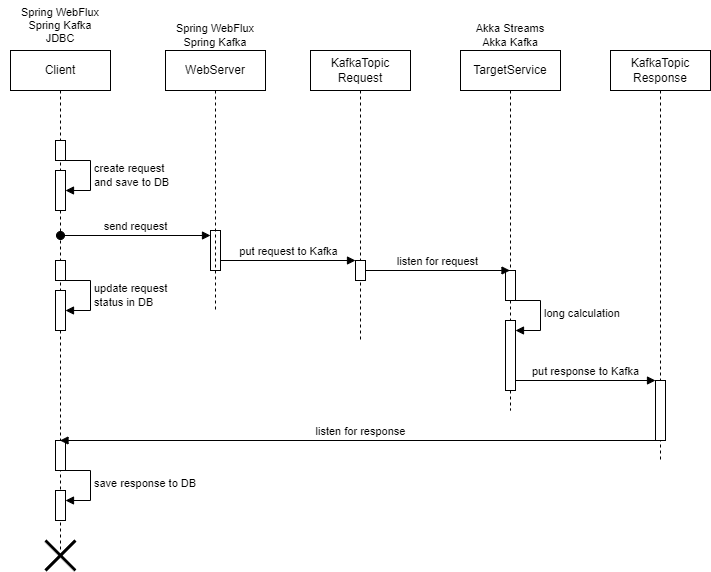

The diagram above was exported from draw.io. Its source (the exported page's mxGraphModel, read from the mxfile embedded in the PNG):
<mxGraphModel dx="1050" dy="621" grid="1" gridSize="10" guides="1" tooltips="1" connect="1" arrows="1" fold="1" page="1" pageScale="1" pageWidth="827" pageHeight="1169" math="0" shadow="0">
  <root>
    <mxCell id="0" />
    <mxCell id="1" parent="0" />
    <mxCell id="fyEY6ck3UhEqFUX1lH3_-4" value="Client" style="shape=umlLifeline;perimeter=lifelinePerimeter;whiteSpace=wrap;html=1;container=1;dropTarget=0;collapsible=0;recursiveResize=0;outlineConnect=0;portConstraint=eastwest;newEdgeStyle={&quot;curved&quot;:0,&quot;rounded&quot;:0};" parent="1" vertex="1">
      <mxGeometry x="69" y="110" width="100" height="500" as="geometry" />
    </mxCell>
    <mxCell id="fyEY6ck3UhEqFUX1lH3_-21" value="" style="html=1;points=[[0,0,0,0,5],[0,1,0,0,-5],[1,0,0,0,5],[1,1,0,0,-5]];perimeter=orthogonalPerimeter;outlineConnect=0;targetShapes=umlLifeline;portConstraint=eastwest;newEdgeStyle={&quot;curved&quot;:0,&quot;rounded&quot;:0};" parent="fyEY6ck3UhEqFUX1lH3_-4" vertex="1">
      <mxGeometry x="45" y="390" width="10" height="30" as="geometry" />
    </mxCell>
    <mxCell id="fyEY6ck3UhEqFUX1lH3_-22" value="" style="html=1;points=[[0,0,0,0,5],[0,1,0,0,-5],[1,0,0,0,5],[1,1,0,0,-5]];perimeter=orthogonalPerimeter;outlineConnect=0;targetShapes=umlLifeline;portConstraint=eastwest;newEdgeStyle={&quot;curved&quot;:0,&quot;rounded&quot;:0};" parent="fyEY6ck3UhEqFUX1lH3_-4" vertex="1">
      <mxGeometry x="45" y="440" width="10" height="30" as="geometry" />
    </mxCell>
    <mxCell id="fyEY6ck3UhEqFUX1lH3_-23" value="save response to DB" style="html=1;align=left;spacingLeft=2;endArrow=block;rounded=0;edgeStyle=orthogonalEdgeStyle;curved=0;rounded=0;" parent="fyEY6ck3UhEqFUX1lH3_-4" target="fyEY6ck3UhEqFUX1lH3_-22" edge="1">
      <mxGeometry relative="1" as="geometry">
        <mxPoint x="50" y="420" as="sourcePoint" />
        <Array as="points">
          <mxPoint x="80" y="450" />
        </Array>
      </mxGeometry>
    </mxCell>
    <mxCell id="7GJ1uHU-1TYeC9K0zzer-1" value="" style="html=1;points=[[0,0,0,0,5],[0,1,0,0,-5],[1,0,0,0,5],[1,1,0,0,-5]];perimeter=orthogonalPerimeter;outlineConnect=0;targetShapes=umlLifeline;portConstraint=eastwest;newEdgeStyle={&quot;curved&quot;:0,&quot;rounded&quot;:0};" vertex="1" parent="fyEY6ck3UhEqFUX1lH3_-4">
      <mxGeometry x="45" y="120" width="10" height="40" as="geometry" />
    </mxCell>
    <mxCell id="7GJ1uHU-1TYeC9K0zzer-2" value="create request&lt;br&gt;and save to DB" style="html=1;align=left;spacingLeft=2;endArrow=block;rounded=0;edgeStyle=orthogonalEdgeStyle;curved=0;rounded=0;" edge="1" target="7GJ1uHU-1TYeC9K0zzer-1" parent="fyEY6ck3UhEqFUX1lH3_-4" source="7GJ1uHU-1TYeC9K0zzer-3">
      <mxGeometry relative="1" as="geometry">
        <mxPoint x="50" y="80" as="sourcePoint" />
        <Array as="points">
          <mxPoint x="80" y="110" />
        </Array>
      </mxGeometry>
    </mxCell>
    <mxCell id="7GJ1uHU-1TYeC9K0zzer-3" value="" style="html=1;points=[[0,0,0,0,5],[0,1,0,0,-5],[1,0,0,0,5],[1,1,0,0,-5]];perimeter=orthogonalPerimeter;outlineConnect=0;targetShapes=umlLifeline;portConstraint=eastwest;newEdgeStyle={&quot;curved&quot;:0,&quot;rounded&quot;:0};" vertex="1" parent="fyEY6ck3UhEqFUX1lH3_-4">
      <mxGeometry x="45" y="90" width="10" height="20" as="geometry" />
    </mxCell>
    <mxCell id="7GJ1uHU-1TYeC9K0zzer-6" value="" style="html=1;points=[[0,0,0,0,5],[0,1,0,0,-5],[1,0,0,0,5],[1,1,0,0,-5]];perimeter=orthogonalPerimeter;outlineConnect=0;targetShapes=umlLifeline;portConstraint=eastwest;newEdgeStyle={&quot;curved&quot;:0,&quot;rounded&quot;:0};" vertex="1" parent="fyEY6ck3UhEqFUX1lH3_-4">
      <mxGeometry x="45" y="240" width="10" height="40" as="geometry" />
    </mxCell>
    <mxCell id="7GJ1uHU-1TYeC9K0zzer-7" value="update request&lt;br&gt;status in DB" style="html=1;align=left;spacingLeft=2;endArrow=block;rounded=0;edgeStyle=orthogonalEdgeStyle;curved=0;rounded=0;" edge="1" parent="fyEY6ck3UhEqFUX1lH3_-4" source="7GJ1uHU-1TYeC9K0zzer-8" target="7GJ1uHU-1TYeC9K0zzer-6">
      <mxGeometry relative="1" as="geometry">
        <mxPoint x="50" y="200" as="sourcePoint" />
        <Array as="points">
          <mxPoint x="80" y="230" />
        </Array>
      </mxGeometry>
    </mxCell>
    <mxCell id="7GJ1uHU-1TYeC9K0zzer-8" value="" style="html=1;points=[[0,0,0,0,5],[0,1,0,0,-5],[1,0,0,0,5],[1,1,0,0,-5]];perimeter=orthogonalPerimeter;outlineConnect=0;targetShapes=umlLifeline;portConstraint=eastwest;newEdgeStyle={&quot;curved&quot;:0,&quot;rounded&quot;:0};" vertex="1" parent="fyEY6ck3UhEqFUX1lH3_-4">
      <mxGeometry x="45" y="210" width="10" height="20" as="geometry" />
    </mxCell>
    <mxCell id="fyEY6ck3UhEqFUX1lH3_-5" value="" style="html=1;points=[[0,0,0,0,5],[0,1,0,0,-5],[1,0,0,0,5],[1,1,0,0,-5]];perimeter=orthogonalPerimeter;outlineConnect=0;targetShapes=umlLifeline;portConstraint=eastwest;newEdgeStyle={&quot;curved&quot;:0,&quot;rounded&quot;:0};" parent="1" vertex="1">
      <mxGeometry x="269" y="290" width="10" height="40" as="geometry" />
    </mxCell>
    <mxCell id="fyEY6ck3UhEqFUX1lH3_-6" value="send request" style="html=1;verticalAlign=bottom;startArrow=oval;endArrow=block;startSize=8;curved=0;rounded=0;entryX=0;entryY=0;entryDx=0;entryDy=5;" parent="1" target="fyEY6ck3UhEqFUX1lH3_-5" edge="1">
      <mxGeometry relative="1" as="geometry">
        <mxPoint x="119" y="295" as="sourcePoint" />
      </mxGeometry>
    </mxCell>
    <mxCell id="fyEY6ck3UhEqFUX1lH3_-7" value="WebServer" style="shape=umlLifeline;perimeter=lifelinePerimeter;whiteSpace=wrap;html=1;container=1;dropTarget=0;collapsible=0;recursiveResize=0;outlineConnect=0;portConstraint=eastwest;newEdgeStyle={&quot;curved&quot;:0,&quot;rounded&quot;:0};" parent="1" vertex="1">
      <mxGeometry x="224" y="110" width="100" height="260" as="geometry" />
    </mxCell>
    <mxCell id="fyEY6ck3UhEqFUX1lH3_-8" value="put request to Kafka" style="html=1;verticalAlign=bottom;endArrow=block;curved=0;rounded=0;" parent="1" target="fyEY6ck3UhEqFUX1lH3_-12" edge="1">
      <mxGeometry width="80" relative="1" as="geometry">
        <mxPoint x="279" y="320" as="sourcePoint" />
        <mxPoint x="409" y="320" as="targetPoint" />
      </mxGeometry>
    </mxCell>
    <mxCell id="fyEY6ck3UhEqFUX1lH3_-9" value="KafkaTopic&lt;br&gt;Request" style="shape=umlLifeline;perimeter=lifelinePerimeter;whiteSpace=wrap;html=1;container=1;dropTarget=0;collapsible=0;recursiveResize=0;outlineConnect=0;portConstraint=eastwest;newEdgeStyle={&quot;curved&quot;:0,&quot;rounded&quot;:0};" parent="1" vertex="1">
      <mxGeometry x="369" y="110" width="100" height="290" as="geometry" />
    </mxCell>
    <mxCell id="fyEY6ck3UhEqFUX1lH3_-12" value="" style="html=1;points=[[0,0,0,0,5],[0,1,0,0,-5],[1,0,0,0,5],[1,1,0,0,-5]];perimeter=orthogonalPerimeter;outlineConnect=0;targetShapes=umlLifeline;portConstraint=eastwest;newEdgeStyle={&quot;curved&quot;:0,&quot;rounded&quot;:0};" parent="fyEY6ck3UhEqFUX1lH3_-9" vertex="1">
      <mxGeometry x="45" y="210" width="10" height="20" as="geometry" />
    </mxCell>
    <mxCell id="fyEY6ck3UhEqFUX1lH3_-10" value="KafkaTopic&lt;br&gt;Response" style="shape=umlLifeline;perimeter=lifelinePerimeter;whiteSpace=wrap;html=1;container=1;dropTarget=0;collapsible=0;recursiveResize=0;outlineConnect=0;portConstraint=eastwest;newEdgeStyle={&quot;curved&quot;:0,&quot;rounded&quot;:0};" parent="1" vertex="1">
      <mxGeometry x="669" y="110" width="100" height="410" as="geometry" />
    </mxCell>
    <mxCell id="fyEY6ck3UhEqFUX1lH3_-19" value="" style="html=1;points=[[0,0,0,0,5],[0,1,0,0,-5],[1,0,0,0,5],[1,1,0,0,-5]];perimeter=orthogonalPerimeter;outlineConnect=0;targetShapes=umlLifeline;portConstraint=eastwest;newEdgeStyle={&quot;curved&quot;:0,&quot;rounded&quot;:0};" parent="fyEY6ck3UhEqFUX1lH3_-10" vertex="1">
      <mxGeometry x="45" y="330" width="10" height="60" as="geometry" />
    </mxCell>
    <mxCell id="fyEY6ck3UhEqFUX1lH3_-11" value="TargetService" style="shape=umlLifeline;perimeter=lifelinePerimeter;whiteSpace=wrap;html=1;container=1;dropTarget=0;collapsible=0;recursiveResize=0;outlineConnect=0;portConstraint=eastwest;newEdgeStyle={&quot;curved&quot;:0,&quot;rounded&quot;:0};" parent="1" vertex="1">
      <mxGeometry x="519" y="110" width="100" height="360" as="geometry" />
    </mxCell>
    <mxCell id="fyEY6ck3UhEqFUX1lH3_-15" value="" style="html=1;points=[[0,0,0,0,5],[0,1,0,0,-5],[1,0,0,0,5],[1,1,0,0,-5]];perimeter=orthogonalPerimeter;outlineConnect=0;targetShapes=umlLifeline;portConstraint=eastwest;newEdgeStyle={&quot;curved&quot;:0,&quot;rounded&quot;:0};" parent="fyEY6ck3UhEqFUX1lH3_-11" vertex="1">
      <mxGeometry x="45" y="220" width="10" height="30" as="geometry" />
    </mxCell>
    <mxCell id="fyEY6ck3UhEqFUX1lH3_-16" value="" style="html=1;points=[[0,0,0,0,5],[0,1,0,0,-5],[1,0,0,0,5],[1,1,0,0,-5]];perimeter=orthogonalPerimeter;outlineConnect=0;targetShapes=umlLifeline;portConstraint=eastwest;newEdgeStyle={&quot;curved&quot;:0,&quot;rounded&quot;:0};" parent="fyEY6ck3UhEqFUX1lH3_-11" vertex="1">
      <mxGeometry x="45" y="270" width="10" height="70" as="geometry" />
    </mxCell>
    <mxCell id="fyEY6ck3UhEqFUX1lH3_-17" value="long calculation" style="html=1;align=left;spacingLeft=2;endArrow=block;rounded=0;edgeStyle=orthogonalEdgeStyle;curved=0;rounded=0;" parent="fyEY6ck3UhEqFUX1lH3_-11" target="fyEY6ck3UhEqFUX1lH3_-16" edge="1">
      <mxGeometry relative="1" as="geometry">
        <mxPoint x="50" y="250" as="sourcePoint" />
        <Array as="points">
          <mxPoint x="80" y="280" />
        </Array>
      </mxGeometry>
    </mxCell>
    <mxCell id="fyEY6ck3UhEqFUX1lH3_-14" value="listen for request" style="html=1;verticalAlign=bottom;endArrow=block;curved=0;rounded=0;" parent="1" source="fyEY6ck3UhEqFUX1lH3_-12" edge="1">
      <mxGeometry width="80" relative="1" as="geometry">
        <mxPoint x="429" y="350" as="sourcePoint" />
        <mxPoint x="568.5" y="330" as="targetPoint" />
      </mxGeometry>
    </mxCell>
    <mxCell id="fyEY6ck3UhEqFUX1lH3_-18" value="put response to Kafka" style="html=1;verticalAlign=bottom;endArrow=block;curved=0;rounded=0;" parent="1" source="fyEY6ck3UhEqFUX1lH3_-16" target="fyEY6ck3UhEqFUX1lH3_-19" edge="1">
      <mxGeometry width="80" relative="1" as="geometry">
        <mxPoint x="579" y="440" as="sourcePoint" />
        <mxPoint x="659" y="440" as="targetPoint" />
      </mxGeometry>
    </mxCell>
    <mxCell id="fyEY6ck3UhEqFUX1lH3_-20" value="listen for response" style="html=1;verticalAlign=bottom;endArrow=block;curved=0;rounded=0;" parent="1" edge="1">
      <mxGeometry width="80" relative="1" as="geometry">
        <mxPoint x="719" y="500" as="sourcePoint" />
        <mxPoint x="118.5" y="500" as="targetPoint" />
      </mxGeometry>
    </mxCell>
    <mxCell id="fyEY6ck3UhEqFUX1lH3_-24" value="" style="shape=umlDestroy;whiteSpace=wrap;html=1;strokeWidth=3;targetShapes=umlLifeline;" parent="1" vertex="1">
      <mxGeometry x="104" y="600" width="30" height="30" as="geometry" />
    </mxCell>
    <mxCell id="tYFYidzVY3siCUhTqQXA-1" value="Spring WebFlux&lt;br&gt;Spring Kafka" style="text;html=1;strokeColor=none;fillColor=none;align=center;verticalAlign=middle;whiteSpace=wrap;rounded=0;fontSize=11;" parent="1" vertex="1">
      <mxGeometry x="214" y="80" width="120" height="30" as="geometry" />
    </mxCell>
    <mxCell id="tYFYidzVY3siCUhTqQXA-2" value="Akka Streams&lt;br&gt;Akka Kafka" style="text;html=1;strokeColor=none;fillColor=none;align=center;verticalAlign=middle;whiteSpace=wrap;rounded=0;fontSize=11;" parent="1" vertex="1">
      <mxGeometry x="509" y="80" width="120" height="30" as="geometry" />
    </mxCell>
    <mxCell id="tYFYidzVY3siCUhTqQXA-3" value="Spring WebFlux&lt;br&gt;Spring Kafka&lt;br&gt;JDBC" style="text;html=1;strokeColor=none;fillColor=none;align=center;verticalAlign=middle;whiteSpace=wrap;rounded=0;fontSize=11;" parent="1" vertex="1">
      <mxGeometry x="59" y="60" width="120" height="50" as="geometry" />
    </mxCell>
  </root>
</mxGraphModel>